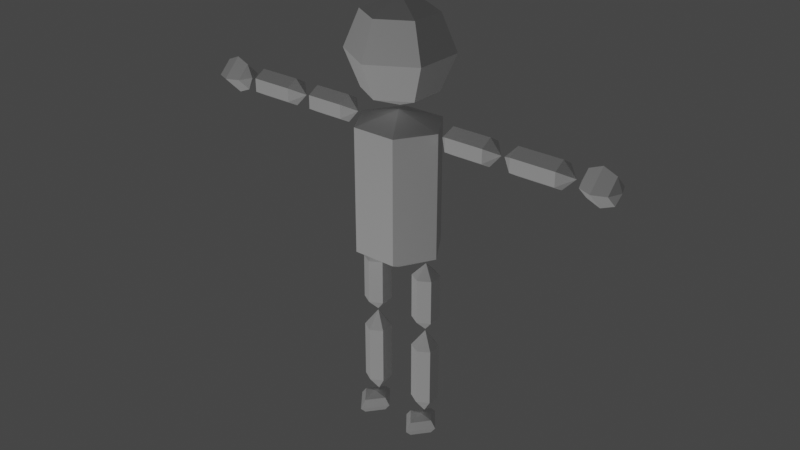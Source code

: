 # Source: DummyTEST.blend  (saved by Blender 3.3.6; exported with 4.5.12 LTS)
import bpy
from mathutils import Matrix  # noqa: F401  (used for matrix-valued properties, if any)

bpy.ops.wm.read_factory_settings(use_empty=True)
scene = bpy.context.scene
scene.name = 'Scene'

# ---- collections
col_utility = bpy.data.collections.new('Utility'); scene.collection.children.link(col_utility)
col_character = bpy.data.collections.new('Character'); scene.collection.children.link(col_character)

# ---- world
world_world = bpy.data.worlds.new('World'); scene.world = world_world
world_world.use_nodes = True; world_world.node_tree.nodes.clear()
_N = world_world.node_tree.nodes; _L = world_world.node_tree.links
n0 = _N.new('ShaderNodeOutputWorld'); n0.name = 'World Output'; n0.location = (300, 300)
n1 = _N.new('ShaderNodeBackground'); n1.name = 'Background'; n1.location = (10, 300)
n1.inputs[0].default_value = (0.05088, 0.05088, 0.05088, 1.0)
_L.new(n1.outputs[0], n0.inputs[0])
n0.is_active_output = True
world_world.color = (0.05088, 0.05088, 0.05088)
world_world.use_sun_shadow = False
world_world.sun_shadow_jitter_overblur = 0.0

# ---- lights
light_point = bpy.data.lights.new('Point', 'POINT')
light_point.transmission_factor = 0.0
light_point.shadow_soft_size = 0.25
light_point.shadow_maximum_resolution = 0.006
light_point.use_absolute_resolution = True

# ---- meshes
me_cylinder_004 = bpy.data.meshes.new('Cylinder.004')
me_cylinder_004.from_pydata([(0.0, 0.0, -0.08472), (0.0, 0.0, 0.07358), (0.04385, -5.026e-06, -0.06147), (0.04385, -5.026e-06, 0.06147), (0.02192, -0.03496, -0.06147), (0.02192, -0.03496, 0.06147), (-0.02193, -0.03496, -0.06147), (-0.02193, -0.03496, 0.06147), (-0.04385, 5.026e-06, -0.06147), (-0.04385, 5.026e-06, 0.06147), (-0.02192, 0.03496, -0.06147), (-0.02192, 0.03496, 0.06147), (0.02193, 0.03496, -0.06147), (0.02193, 0.03496, 0.06147), (0.02947, -3.377e-06, -0.0691), (-0.02947, 3.377e-06, -0.0691)], [], [(0, 14, 2, 4), (1, 5, 3), (2, 3, 5, 4), (0, 4, 6), (1, 7, 5), (4, 5, 7, 6), (0, 6, 8, 15), (1, 9, 7), (6, 7, 9, 8), (0, 15, 8, 10), (1, 11, 9), (8, 9, 11, 10), (0, 10, 12), (1, 13, 11), (10, 11, 13, 12), (0, 12, 2, 14), (1, 3, 13), (12, 13, 3, 2)])
_uv = me_cylinder_004.uv_layers.new(name='UVMap')
_uv.uv.foreach_set('vector', [0.75, 0.25, 0.75, 0.37, 0.75, 0.49, 0.9578, 0.37, 0.25, 0.25, 0.4578, 0.37, 0.25, 0.49, 1.0, 0.5, 1.0, 1.0, 0.8333, 1.0, 0.8333, 0.5, 0.75, 0.25, 0.9578, 0.37, 0.9578, 0.13, 0.25, 0.25, 0.4578, 0.13, 0.4578, 0.37, 0.8333, 0.5, 0.8333, 1.0, 0.6667, 1.0, 0.6667, 0.5, 0.75, 0.25, 0.9578, 0.13, 0.75, 0.01, 0.75, 0.13, 0.25, 0.25, 0.25, 0.01, 0.4578, 0.13, 0.6667, 0.5, 0.6667, 1.0, 0.5, 1.0, 0.5, 0.5, 0.75, 0.25, 0.75, 0.13, 0.75, 0.01, 0.5422, 0.13, 0.25, 0.25, 0.04215, 0.13, 0.25, 0.01, 0.5, 0.5, 0.5, 1.0, 0.3333, 1.0, 0.3333, 0.5, 0.75, 0.25, 0.5422, 0.13, 0.5422, 0.37, 0.25, 0.25, 0.04215, 0.37, 0.04215, 0.13, 0.3333, 0.5, 0.3333, 1.0, 0.1667, 1.0, 0.1667, 0.5, 0.75, 0.25, 0.5422, 0.37, 0.75, 0.49, 0.75, 0.37, 0.25, 0.25, 0.25, 0.49, 0.04215, 0.37, 0.1667, 0.5, 0.1667, 1.0, -8.941e-08, 1.0, -8.941e-08, 0.5])
me_cylinder_004.update()
me_cylinder_009 = bpy.data.meshes.new('Cylinder.009')
me_cylinder_009.from_pydata([(-4.525e-13, 0.03657, 0.1623), (-6.65e-13, 0.05118, 0.127), (0.03054, 0.01894, 0.1623), (6.066e-14, 0.00131, 0.1769), (-0.03054, 0.01894, 0.1623), (-0.04319, 0.02624, 0.127), (-0.03054, -0.01632, 0.1623), (-0.04319, -0.02362, 0.127), (-7.43e-09, -0.03395, 0.1623), (-7.43e-09, -0.04856, 0.127), (0.03054, -0.01632, 0.1623), (0.04319, -0.02362, 0.127), (0.03054, -0.01632, 0.09176), (0.04319, 0.02624, 0.127), (0.03054, 0.01894, 0.09176), (-4.525e-13, 0.03657, 0.09176), (6.066e-14, 0.00131, 0.07716), (-7.43e-09, -0.03395, 0.09176), (-0.03054, -0.01632, 0.09176), (-0.03054, 0.01894, 0.09176)], [], [(5, 4, 0, 1), (1, 0, 2, 13), (0, 3, 2), (4, 3, 0), (7, 6, 4, 5), (6, 3, 4), (8, 3, 6), (9, 8, 6, 7), (11, 10, 8, 9), (10, 3, 8), (13, 2, 10, 11), (2, 3, 10), (12, 11, 9, 17), (14, 13, 11, 12), (15, 1, 13, 14), (16, 15, 14), (16, 14, 12), (16, 17, 18), (16, 12, 17), (16, 19, 15), (16, 18, 19), (19, 5, 1, 15), (18, 7, 5, 19), (17, 9, 7, 18)])
_uv = me_cylinder_009.uv_layers.new(name='UVMap')
_uv.uv.foreach_set('vector', [0.8333, 0.5, 0.8333, 0.75, 0.6667, 0.75, 0.6667, 0.5, 0.6667, 0.5, 0.6667, 0.75, 0.5, 0.75, 0.5, 0.5, 0.6667, 0.75, 0.5833, 1.0, 0.5, 0.75, 0.8333, 0.75, 0.75, 1.0, 0.6667, 0.75, 1.0, 0.5, 1.0, 0.75, 0.8333, 0.75, 0.8333, 0.5, 1.0, 0.75, 0.9167, 1.0, 0.8333, 0.75, 0.1667, 0.75, 0.08333, 1.0, 0.0, 0.75, 0.1667, 0.5, 0.1667, 0.75, 0.0, 0.75, 0.0, 0.5, 0.3333, 0.5, 0.3333, 0.75, 0.1667, 0.75, 0.1667, 0.5, 0.3333, 0.75, 0.25, 1.0, 0.1667, 0.75, 0.5, 0.5, 0.5, 0.75, 0.3333, 0.75, 0.3333, 0.5, 0.5, 0.75, 0.4167, 1.0, 0.3333, 0.75, 0.3333, 0.25, 0.3333, 0.5, 0.1667, 0.5, 0.1667, 0.25, 0.5, 0.25, 0.5, 0.5, 0.3333, 0.5, 0.3333, 0.25, 0.6667, 0.25, 0.6667, 0.5, 0.5, 0.5, 0.5, 0.25, 0.5833, 0.0, 0.6667, 0.25, 0.5, 0.25, 0.4167, 0.0, 0.5, 0.25, 0.3333, 0.25, 0.08333, 0.0, 0.1667, 0.25, 0.0, 0.25, 0.25, 0.0, 0.3333, 0.25, 0.1667, 0.25, 0.75, 0.0, 0.8333, 0.25, 0.6667, 0.25, 0.9167, 0.0, 1.0, 0.25, 0.8333, 0.25, 0.8333, 0.25, 0.8333, 0.5, 0.6667, 0.5, 0.6667, 0.25, 1.0, 0.25, 1.0, 0.5, 0.8333, 0.5, 0.8333, 0.25, 0.1667, 0.25, 0.1667, 0.5, 0.0, 0.5, 0.0, 0.25])
me_cylinder_009.update()
me_cylinder_010 = bpy.data.meshes.new('Cylinder.010')
me_cylinder_010.from_pydata([(0.1099, 3.379e-06, 0.05957), (0.09847, -0.0116, 0.06627), (0.09847, 4.691e-06, 0.07297), (0.09847, -0.0116, 0.05287), (0.09847, 4.691e-06, 0.04617), (0.09847, 0.01161, 0.05287), (0.09847, 0.01161, 0.06627), (0.05977, 0.01162, 0.06627), (0.04832, 1.044e-05, 0.05957), (0.05977, 0.01162, 0.05287), (0.05977, 9.126e-06, 0.07297), (0.05977, -0.0116, 0.06627), (0.05977, -0.0116, 0.05287), (0.05977, 9.126e-06, 0.04617)], [], [(0, 1, 3), (0, 2, 1), (0, 6, 2), (0, 3, 4), (0, 4, 5), (0, 5, 6), (5, 9, 7, 6), (6, 7, 10, 2), (8, 10, 7), (8, 7, 9), (8, 11, 10), (2, 10, 11, 1), (8, 12, 11), (1, 11, 12, 3), (8, 13, 12), (3, 12, 13, 4), (8, 9, 13), (4, 13, 9, 5)])
_uv = me_cylinder_010.uv_layers.new(name='UVMap')
_uv.uv.foreach_set('vector', [0.75, 0.25, 0.9578, 0.37, 0.9578, 0.13, 0.75, 0.25, 0.75, 0.49, 0.9578, 0.37, 0.75, 0.25, 0.5422, 0.37, 0.75, 0.49, 0.75, 0.25, 0.9578, 0.13, 0.75, 0.01, 0.75, 0.25, 0.75, 0.01, 0.5422, 0.13, 0.75, 0.25, 0.5422, 0.13, 0.5422, 0.37, 0.3333, 0.5, 0.3333, 1.0, 0.1667, 1.0, 0.1667, 0.5, 0.1667, 0.5, 0.1667, 1.0, -8.941e-08, 1.0, -8.941e-08, 0.5, 0.25, 0.25, 0.25, 0.49, 0.04215, 0.37, 0.25, 0.25, 0.04215, 0.37, 0.04215, 0.13, 0.25, 0.25, 0.4578, 0.37, 0.25, 0.49, 1.0, 0.5, 1.0, 1.0, 0.8333, 1.0, 0.8333, 0.5, 0.25, 0.25, 0.4578, 0.13, 0.4578, 0.37, 0.8333, 0.5, 0.8333, 1.0, 0.6667, 1.0, 0.6667, 0.5, 0.25, 0.25, 0.25, 0.01, 0.4578, 0.13, 0.6667, 0.5, 0.6667, 1.0, 0.5, 1.0, 0.5, 0.5, 0.25, 0.25, 0.04215, 0.13, 0.25, 0.01, 0.5, 0.5, 0.5, 1.0, 0.3333, 1.0, 0.3333, 0.5])
me_cylinder_010.update()
me_cylinder_011 = bpy.data.meshes.new('Cylinder.011')
me_cylinder_011.from_pydata([(0.1131, 6.907e-06, 0.05957), (0.126, 0.01161, 0.06627), (0.126, 6.908e-06, 0.07297), (0.126, 0.01161, 0.05287), (0.126, 6.908e-06, 0.04617), (0.126, -0.0116, 0.05287), (0.126, -0.0116, 0.06627), (0.1694, -0.0116, 0.06627), (0.1823, 6.91e-06, 0.05957), (0.1694, -0.0116, 0.05287), (0.1694, 6.91e-06, 0.07297), (0.1694, 0.01161, 0.06627), (0.1694, 0.01161, 0.05287), (0.1694, 6.91e-06, 0.04617)], [], [(0, 1, 3), (0, 2, 1), (0, 6, 2), (0, 3, 4), (0, 4, 5), (0, 5, 6), (5, 9, 7, 6), (6, 7, 10, 2), (8, 10, 7), (8, 7, 9), (8, 11, 10), (2, 10, 11, 1), (8, 12, 11), (1, 11, 12, 3), (8, 13, 12), (3, 12, 13, 4), (8, 9, 13), (4, 13, 9, 5)])
_uv = me_cylinder_011.uv_layers.new(name='UVMap')
_uv.uv.foreach_set('vector', [0.75, 0.25, 0.9578, 0.37, 0.9578, 0.13, 0.75, 0.25, 0.75, 0.49, 0.9578, 0.37, 0.75, 0.25, 0.5422, 0.37, 0.75, 0.49, 0.75, 0.25, 0.9578, 0.13, 0.75, 0.01, 0.75, 0.25, 0.75, 0.01, 0.5422, 0.13, 0.75, 0.25, 0.5422, 0.13, 0.5422, 0.37, 0.3333, 0.5, 0.3333, 1.0, 0.1667, 1.0, 0.1667, 0.5, 0.1667, 0.5, 0.1667, 1.0, -8.941e-08, 1.0, -8.941e-08, 0.5, 0.25, 0.25, 0.25, 0.49, 0.04215, 0.37, 0.25, 0.25, 0.04215, 0.37, 0.04215, 0.13, 0.25, 0.25, 0.4578, 0.37, 0.25, 0.49, 1.0, 0.5, 1.0, 1.0, 0.8333, 1.0, 0.8333, 0.5, 0.25, 0.25, 0.4578, 0.13, 0.4578, 0.37, 0.8333, 0.5, 0.8333, 1.0, 0.6667, 1.0, 0.6667, 0.5, 0.25, 0.25, 0.25, 0.01, 0.4578, 0.13, 0.6667, 0.5, 0.6667, 1.0, 0.5, 1.0, 0.5, 0.5, 0.25, 0.25, 0.04215, 0.13, 0.25, 0.01, 0.5, 0.5, 0.5, 1.0, 0.3333, 1.0, 0.3333, 0.5])
me_cylinder_011.update()
me_cylinder_012 = bpy.data.meshes.new('Cylinder.012')
me_cylinder_012.from_pydata([(0.205, 6.909e-06, 0.04137), (0.2179, 6.91e-06, 0.0467), (0.205, -0.01819, 0.05957), (0.1921, 6.906e-06, 0.0467), (0.205, 0.01821, 0.05957), (0.1921, 0.01288, 0.05957), (0.2179, 0.01288, 0.05957), (0.205, 6.911e-06, 0.07777), (0.1921, 6.91e-06, 0.07244), (0.2179, 6.911e-06, 0.07244), (0.2232, 6.91e-06, 0.05957), (0.2179, -0.01286, 0.05957), (0.1921, -0.01286, 0.05957), (0.1868, 6.908e-06, 0.05957)], [], [(6, 4, 0, 1), (1, 0, 2, 11), (0, 3, 12, 2), (4, 5, 3, 0), (7, 8, 5, 4), (9, 7, 4, 6), (2, 12, 8, 7), (11, 2, 7, 9), (10, 9, 6), (10, 11, 9), (10, 1, 11), (10, 6, 1), (12, 13, 8), (8, 13, 5), (5, 13, 3), (3, 13, 12)])
_uv = me_cylinder_012.uv_layers.new(name='UVMap')
_uv.uv.foreach_set('vector', [1.0, 0.25, 1.0, 0.5, 0.75, 0.5, 0.75, 0.25, 0.75, 0.25, 0.75, 0.5, 0.5, 0.5, 0.5, 0.25, 0.75, 0.5, 0.75, 0.75, 0.5, 0.75, 0.5, 0.5, 1.0, 0.5, 1.0, 0.75, 0.75, 0.75, 0.75, 0.5, 0.25, 0.5, 0.25, 0.75, 0.0, 0.75, 0.0, 0.5, 0.25, 0.25, 0.25, 0.5, 0.0, 0.5, 0.0, 0.25, 0.5, 0.5, 0.5, 0.75, 0.25, 0.75, 0.25, 0.5, 0.5, 0.25, 0.5, 0.5, 0.25, 0.5, 0.25, 0.25, 0.125, 0.0, 0.25, 0.25, 0.0, 0.25, 0.375, 0.0, 0.5, 0.25, 0.25, 0.25, 0.625, 0.0, 0.75, 0.25, 0.5, 0.25, 0.875, 0.0, 1.0, 0.25, 0.75, 0.25, 0.5, 0.75, 0.375, 1.0, 0.25, 0.75, 0.25, 0.75, 0.125, 1.0, 0.0, 0.75, 1.0, 0.75, 0.875, 1.0, 0.75, 0.75, 0.75, 0.75, 0.625, 1.0, 0.5, 0.75])
me_cylinder_012.update()
me_cylinder_013 = bpy.data.meshes.new('Cylinder.013')
me_cylinder_013.from_pydata([(-0.1099, 7.229e-06, 0.05957), (-0.09847, -0.0116, 0.05287), (-0.09847, 7.11e-06, 0.04617), (-0.09847, -0.0116, 0.06627), (-0.09847, 7.11e-06, 0.07297), (-0.09847, 0.01161, 0.06627), (-0.09847, 0.01161, 0.05287), (-0.05977, 0.01161, 0.05287), (-0.04832, 6.587e-06, 0.05957), (-0.05977, 0.01161, 0.06627), (-0.05977, 6.707e-06, 0.04617), (-0.05977, -0.0116, 0.05287), (-0.05977, -0.0116, 0.06627), (-0.05977, 6.707e-06, 0.07297)], [], [(0, 1, 3), (0, 2, 1), (0, 6, 2), (0, 3, 4), (0, 4, 5), (0, 5, 6), (5, 9, 7, 6), (6, 7, 10, 2), (8, 10, 7), (8, 7, 9), (8, 11, 10), (2, 10, 11, 1), (8, 12, 11), (1, 11, 12, 3), (8, 13, 12), (3, 12, 13, 4), (8, 9, 13), (4, 13, 9, 5)])
_uv = me_cylinder_013.uv_layers.new(name='UVMap')
_uv.uv.foreach_set('vector', [0.75, 0.25, 0.9578, 0.37, 0.9578, 0.13, 0.75, 0.25, 0.75, 0.49, 0.9578, 0.37, 0.75, 0.25, 0.5422, 0.37, 0.75, 0.49, 0.75, 0.25, 0.9578, 0.13, 0.75, 0.01, 0.75, 0.25, 0.75, 0.01, 0.5422, 0.13, 0.75, 0.25, 0.5422, 0.13, 0.5422, 0.37, 0.3333, 0.5, 0.3333, 1.0, 0.1667, 1.0, 0.1667, 0.5, 0.1667, 0.5, 0.1667, 1.0, -8.941e-08, 1.0, -8.941e-08, 0.5, 0.25, 0.25, 0.25, 0.49, 0.04215, 0.37, 0.25, 0.25, 0.04215, 0.37, 0.04215, 0.13, 0.25, 0.25, 0.4578, 0.37, 0.25, 0.49, 1.0, 0.5, 1.0, 1.0, 0.8333, 1.0, 0.8333, 0.5, 0.25, 0.25, 0.4578, 0.13, 0.4578, 0.37, 0.8333, 0.5, 0.8333, 1.0, 0.6667, 1.0, 0.6667, 0.5, 0.25, 0.25, 0.25, 0.01, 0.4578, 0.13, 0.6667, 0.5, 0.6667, 1.0, 0.5, 1.0, 0.5, 0.5, 0.25, 0.25, 0.04215, 0.13, 0.25, 0.01, 0.5, 0.5, 0.5, 1.0, 0.3333, 1.0, 0.3333, 0.5])
me_cylinder_013.update()
me_cylinder_014 = bpy.data.meshes.new('Cylinder.014')
me_cylinder_014.from_pydata([(-0.1823, 1.137e-05, 0.05957), (-0.1695, -0.0116, 0.05287), (-0.1694, 9.896e-06, 0.04617), (-0.1695, -0.0116, 0.06627), (-0.1694, 9.896e-06, 0.07297), (-0.1694, 0.01162, 0.06627), (-0.1694, 0.01162, 0.05287), (-0.126, 0.01161, 0.05287), (-0.1131, 3.438e-06, 0.05957), (-0.126, 0.01161, 0.06627), (-0.126, 4.913e-06, 0.04617), (-0.126, -0.0116, 0.05287), (-0.126, -0.0116, 0.06627), (-0.126, 4.913e-06, 0.07297)], [], [(0, 1, 3), (0, 2, 1), (0, 6, 2), (0, 3, 4), (0, 4, 5), (0, 5, 6), (5, 9, 7, 6), (6, 7, 10, 2), (8, 10, 7), (8, 7, 9), (8, 11, 10), (2, 10, 11, 1), (8, 12, 11), (1, 11, 12, 3), (8, 13, 12), (3, 12, 13, 4), (8, 9, 13), (4, 13, 9, 5)])
_uv = me_cylinder_014.uv_layers.new(name='UVMap')
_uv.uv.foreach_set('vector', [0.75, 0.25, 0.9578, 0.37, 0.9578, 0.13, 0.75, 0.25, 0.75, 0.49, 0.9578, 0.37, 0.75, 0.25, 0.5422, 0.37, 0.75, 0.49, 0.75, 0.25, 0.9578, 0.13, 0.75, 0.01, 0.75, 0.25, 0.75, 0.01, 0.5422, 0.13, 0.75, 0.25, 0.5422, 0.13, 0.5422, 0.37, 0.3333, 0.5, 0.3333, 1.0, 0.1667, 1.0, 0.1667, 0.5, 0.1667, 0.5, 0.1667, 1.0, -8.941e-08, 1.0, -8.941e-08, 0.5, 0.25, 0.25, 0.25, 0.49, 0.04215, 0.37, 0.25, 0.25, 0.04215, 0.37, 0.04215, 0.13, 0.25, 0.25, 0.4578, 0.37, 0.25, 0.49, 1.0, 0.5, 1.0, 1.0, 0.8333, 1.0, 0.8333, 0.5, 0.25, 0.25, 0.4578, 0.13, 0.4578, 0.37, 0.8333, 0.5, 0.8333, 1.0, 0.6667, 1.0, 0.6667, 0.5, 0.25, 0.25, 0.25, 0.01, 0.4578, 0.13, 0.6667, 0.5, 0.6667, 1.0, 0.5, 1.0, 0.5, 0.5, 0.25, 0.25, 0.04215, 0.13, 0.25, 0.01, 0.5, 0.5, 0.5, 1.0, 0.3333, 1.0, 0.3333, 0.5])
me_cylinder_014.update()
me_cylinder_015 = bpy.data.meshes.new('Cylinder.015')
me_cylinder_015.from_pydata([(-0.205, 6.908e-06, 0.07777), (-0.1921, 6.908e-06, 0.07244), (-0.205, 0.01821, 0.05957), (-0.2179, 6.911e-06, 0.07244), (-0.205, -0.01819, 0.05957), (-0.2179, -0.01286, 0.05957), (-0.1921, -0.01286, 0.05957), (-0.205, 6.907e-06, 0.04137), (-0.2179, 6.908e-06, 0.0467), (-0.1921, 6.907e-06, 0.0467), (-0.1868, 6.907e-06, 0.05957), (-0.1921, 0.01288, 0.05957), (-0.2179, 0.01288, 0.05957), (-0.2232, 6.909e-06, 0.05957)], [], [(6, 4, 0, 1), (1, 0, 2, 11), (0, 3, 12, 2), (4, 5, 3, 0), (7, 8, 5, 4), (9, 7, 4, 6), (2, 12, 8, 7), (11, 2, 7, 9), (10, 9, 6), (10, 11, 9), (10, 1, 11), (10, 6, 1), (12, 13, 8), (8, 13, 5), (5, 13, 3), (3, 13, 12)])
_uv = me_cylinder_015.uv_layers.new(name='UVMap')
_uv.uv.foreach_set('vector', [1.0, 0.25, 1.0, 0.5, 0.75, 0.5, 0.75, 0.25, 0.75, 0.25, 0.75, 0.5, 0.5, 0.5, 0.5, 0.25, 0.75, 0.5, 0.75, 0.75, 0.5, 0.75, 0.5, 0.5, 1.0, 0.5, 1.0, 0.75, 0.75, 0.75, 0.75, 0.5, 0.25, 0.5, 0.25, 0.75, 0.0, 0.75, 0.0, 0.5, 0.25, 0.25, 0.25, 0.5, 0.0, 0.5, 0.0, 0.25, 0.5, 0.5, 0.5, 0.75, 0.25, 0.75, 0.25, 0.5, 0.5, 0.25, 0.5, 0.5, 0.25, 0.5, 0.25, 0.25, 0.125, 0.0, 0.25, 0.25, 0.0, 0.25, 0.375, 0.0, 0.5, 0.25, 0.25, 0.25, 0.625, 0.0, 0.75, 0.25, 0.5, 0.25, 0.875, 0.0, 1.0, 0.25, 0.75, 0.25, 0.5, 0.75, 0.375, 1.0, 0.25, 0.75, 0.25, 0.75, 0.125, 1.0, 0.0, 0.75, 1.0, 0.75, 0.875, 1.0, 0.75, 0.75, 0.75, 0.75, 0.625, 1.0, 0.5, 0.75])
me_cylinder_015.update()
me_cylinder_016 = bpy.data.meshes.new('Cylinder.016')
me_cylinder_016.from_pydata([(0.02947, 0.003525, -0.1432), (0.04107, 0.01023, -0.1299), (0.02947, 0.01693, -0.1299), (0.04107, -0.003177, -0.1299), (0.02947, -0.009879, -0.1299), (0.01786, -0.003177, -0.1299), (0.01786, 0.01023, -0.1299), (0.01786, 0.01023, -0.08491), (0.02947, 0.003525, -0.0716), (0.01786, -0.003177, -0.08491), (0.02947, 0.01693, -0.08491), (0.04107, 0.01023, -0.08491), (0.04107, -0.003177, -0.08491), (0.02947, -0.009879, -0.08491)], [], [(0, 1, 3), (0, 2, 1), (0, 6, 2), (0, 3, 4), (0, 4, 5), (0, 5, 6), (5, 9, 7, 6), (6, 7, 10, 2), (8, 10, 7), (8, 7, 9), (8, 11, 10), (2, 10, 11, 1), (8, 12, 11), (1, 11, 12, 3), (8, 13, 12), (3, 12, 13, 4), (8, 9, 13), (4, 13, 9, 5)])
_uv = me_cylinder_016.uv_layers.new(name='UVMap')
_uv.uv.foreach_set('vector', [0.75, 0.25, 0.9578, 0.37, 0.9578, 0.13, 0.75, 0.25, 0.75, 0.49, 0.9578, 0.37, 0.75, 0.25, 0.5422, 0.37, 0.75, 0.49, 0.75, 0.25, 0.9578, 0.13, 0.75, 0.01, 0.75, 0.25, 0.75, 0.01, 0.5422, 0.13, 0.75, 0.25, 0.5422, 0.13, 0.5422, 0.37, 0.3333, 0.5, 0.3333, 1.0, 0.1667, 1.0, 0.1667, 0.5, 0.1667, 0.5, 0.1667, 1.0, -8.941e-08, 1.0, -8.941e-08, 0.5, 0.25, 0.25, 0.25, 0.49, 0.04215, 0.37, 0.25, 0.25, 0.04215, 0.37, 0.04215, 0.13, 0.25, 0.25, 0.4578, 0.37, 0.25, 0.49, 1.0, 0.5, 1.0, 1.0, 0.8333, 1.0, 0.8333, 0.5, 0.25, 0.25, 0.4578, 0.13, 0.4578, 0.37, 0.8333, 0.5, 0.8333, 1.0, 0.6667, 1.0, 0.6667, 0.5, 0.25, 0.25, 0.25, 0.01, 0.4578, 0.13, 0.6667, 0.5, 0.6667, 1.0, 0.5, 1.0, 0.5, 0.5, 0.25, 0.25, 0.04215, 0.13, 0.25, 0.01, 0.5, 0.5, 0.5, 1.0, 0.3333, 1.0, 0.3333, 0.5])
me_cylinder_016.update()
me_cylinder_017 = bpy.data.meshes.new('Cylinder.017')
me_cylinder_017.from_pydata([(0.02947, 0.003525, -0.2377), (0.04107, 0.01023, -0.2204), (0.02947, 0.01693, -0.2204), (0.04107, -0.003177, -0.2204), (0.02947, -0.009879, -0.2204), (0.01786, -0.003177, -0.2204), (0.01786, 0.01023, -0.2204), (0.01786, 0.01023, -0.1619), (0.02947, 0.003525, -0.1446), (0.01786, -0.003177, -0.1619), (0.02947, 0.01693, -0.1619), (0.04107, 0.01023, -0.1619), (0.04107, -0.003177, -0.1619), (0.02947, -0.009879, -0.1619)], [], [(0, 1, 3), (0, 2, 1), (0, 6, 2), (0, 3, 4), (0, 4, 5), (0, 5, 6), (5, 9, 7, 6), (6, 7, 10, 2), (8, 10, 7), (8, 7, 9), (8, 11, 10), (2, 10, 11, 1), (8, 12, 11), (1, 11, 12, 3), (8, 13, 12), (3, 12, 13, 4), (8, 9, 13), (4, 13, 9, 5)])
_uv = me_cylinder_017.uv_layers.new(name='UVMap')
_uv.uv.foreach_set('vector', [0.75, 0.25, 0.9578, 0.37, 0.9578, 0.13, 0.75, 0.25, 0.75, 0.49, 0.9578, 0.37, 0.75, 0.25, 0.5422, 0.37, 0.75, 0.49, 0.75, 0.25, 0.9578, 0.13, 0.75, 0.01, 0.75, 0.25, 0.75, 0.01, 0.5422, 0.13, 0.75, 0.25, 0.5422, 0.13, 0.5422, 0.37, 0.3333, 0.5, 0.3333, 1.0, 0.1667, 1.0, 0.1667, 0.5, 0.1667, 0.5, 0.1667, 1.0, -8.941e-08, 1.0, -8.941e-08, 0.5, 0.25, 0.25, 0.25, 0.49, 0.04215, 0.37, 0.25, 0.25, 0.04215, 0.37, 0.04215, 0.13, 0.25, 0.25, 0.4578, 0.37, 0.25, 0.49, 1.0, 0.5, 1.0, 1.0, 0.8333, 1.0, 0.8333, 0.5, 0.25, 0.25, 0.4578, 0.13, 0.4578, 0.37, 0.8333, 0.5, 0.8333, 1.0, 0.6667, 1.0, 0.6667, 0.5, 0.25, 0.25, 0.25, 0.01, 0.4578, 0.13, 0.6667, 0.5, 0.6667, 1.0, 0.5, 1.0, 0.5, 0.5, 0.25, 0.25, 0.04215, 0.13, 0.25, 0.01, 0.5, 0.5, 0.5, 1.0, 0.3333, 1.0, 0.3333, 0.5])
me_cylinder_017.update()
me_cylinder_018 = bpy.data.meshes.new('Cylinder.018')
me_cylinder_018.from_pydata([(0.02947, -0.02466, -0.2486), (0.02947, -0.01803, -0.2414), (0.01127, -0.002033, -0.2486), (0.02947, -0.01803, -0.2558), (0.04767, -0.002033, -0.2486), (0.04234, -0.002033, -0.2558), (0.04234, -0.002033, -0.2414), (0.02947, 0.02059, -0.2486), (0.02947, 0.01396, -0.2558), (0.02947, 0.01396, -0.2414), (0.02947, -0.002033, -0.2384), (0.0166, -0.002033, -0.2414), (0.0166, -0.002033, -0.2558), (0.02947, -0.002033, -0.2588)], [], [(6, 4, 0, 1), (1, 0, 2, 11), (0, 3, 12, 2), (4, 5, 3, 0), (7, 8, 5, 4), (9, 7, 4, 6), (2, 12, 8, 7), (11, 2, 7, 9), (10, 9, 6), (10, 11, 9), (10, 1, 11), (10, 6, 1), (12, 13, 8), (8, 13, 5), (5, 13, 3), (3, 13, 12)])
_uv = me_cylinder_018.uv_layers.new(name='UVMap')
_uv.uv.foreach_set('vector', [1.0, 0.25, 1.0, 0.5, 0.75, 0.5, 0.75, 0.25, 0.75, 0.25, 0.75, 0.5, 0.5, 0.5, 0.5, 0.25, 0.75, 0.5, 0.75, 0.75, 0.5, 0.75, 0.5, 0.5, 1.0, 0.5, 1.0, 0.75, 0.75, 0.75, 0.75, 0.5, 0.25, 0.5, 0.25, 0.75, 0.0, 0.75, 0.0, 0.5, 0.25, 0.25, 0.25, 0.5, 0.0, 0.5, 0.0, 0.25, 0.5, 0.5, 0.5, 0.75, 0.25, 0.75, 0.25, 0.5, 0.5, 0.25, 0.5, 0.5, 0.25, 0.5, 0.25, 0.25, 0.125, 0.0, 0.25, 0.25, 0.0, 0.25, 0.375, 0.0, 0.5, 0.25, 0.25, 0.25, 0.625, 0.0, 0.75, 0.25, 0.5, 0.25, 0.875, 0.0, 1.0, 0.25, 0.75, 0.25, 0.5, 0.75, 0.375, 1.0, 0.25, 0.75, 0.25, 0.75, 0.125, 1.0, 0.0, 0.75, 1.0, 0.75, 0.875, 1.0, 0.75, 0.75, 0.75, 0.75, 0.625, 1.0, 0.5, 0.75])
me_cylinder_018.update()
me_cylinder_019 = bpy.data.meshes.new('Cylinder.019')
me_cylinder_019.from_pydata([(-0.02947, 0.003525, -0.1432), (-0.01786, 0.01023, -0.1299), (-0.02947, 0.01693, -0.1299), (-0.01786, -0.003177, -0.1299), (-0.02947, -0.009879, -0.1299), (-0.04107, -0.003177, -0.1299), (-0.04107, 0.01023, -0.1299), (-0.04107, 0.01023, -0.08491), (-0.02947, 0.003525, -0.0716), (-0.04107, -0.003177, -0.08491), (-0.02947, 0.01693, -0.08491), (-0.01786, 0.01023, -0.08491), (-0.01786, -0.003177, -0.08491), (-0.02947, -0.009879, -0.08491)], [], [(0, 1, 3), (0, 2, 1), (0, 6, 2), (0, 3, 4), (0, 4, 5), (0, 5, 6), (5, 9, 7, 6), (6, 7, 10, 2), (8, 10, 7), (8, 7, 9), (8, 11, 10), (2, 10, 11, 1), (8, 12, 11), (1, 11, 12, 3), (8, 13, 12), (3, 12, 13, 4), (8, 9, 13), (4, 13, 9, 5)])
_uv = me_cylinder_019.uv_layers.new(name='UVMap')
_uv.uv.foreach_set('vector', [0.75, 0.25, 0.9578, 0.37, 0.9578, 0.13, 0.75, 0.25, 0.75, 0.49, 0.9578, 0.37, 0.75, 0.25, 0.5422, 0.37, 0.75, 0.49, 0.75, 0.25, 0.9578, 0.13, 0.75, 0.01, 0.75, 0.25, 0.75, 0.01, 0.5422, 0.13, 0.75, 0.25, 0.5422, 0.13, 0.5422, 0.37, 0.3333, 0.5, 0.3333, 1.0, 0.1667, 1.0, 0.1667, 0.5, 0.1667, 0.5, 0.1667, 1.0, -8.941e-08, 1.0, -8.941e-08, 0.5, 0.25, 0.25, 0.25, 0.49, 0.04215, 0.37, 0.25, 0.25, 0.04215, 0.37, 0.04215, 0.13, 0.25, 0.25, 0.4578, 0.37, 0.25, 0.49, 1.0, 0.5, 1.0, 1.0, 0.8333, 1.0, 0.8333, 0.5, 0.25, 0.25, 0.4578, 0.13, 0.4578, 0.37, 0.8333, 0.5, 0.8333, 1.0, 0.6667, 1.0, 0.6667, 0.5, 0.25, 0.25, 0.25, 0.01, 0.4578, 0.13, 0.6667, 0.5, 0.6667, 1.0, 0.5, 1.0, 0.5, 0.5, 0.25, 0.25, 0.04215, 0.13, 0.25, 0.01, 0.5, 0.5, 0.5, 1.0, 0.3333, 1.0, 0.3333, 0.5])
me_cylinder_019.update()
me_cylinder_020 = bpy.data.meshes.new('Cylinder.020')
me_cylinder_020.from_pydata([(-0.02947, 0.003525, -0.2377), (-0.01786, 0.01023, -0.2204), (-0.02947, 0.01693, -0.2204), (-0.01786, -0.003177, -0.2204), (-0.02947, -0.009879, -0.2204), (-0.04108, -0.003177, -0.2204), (-0.04108, 0.01023, -0.2204), (-0.04108, 0.01023, -0.1619), (-0.02947, 0.003525, -0.1446), (-0.04108, -0.003177, -0.1619), (-0.02947, 0.01693, -0.1619), (-0.01786, 0.01023, -0.1619), (-0.01786, -0.003177, -0.1619), (-0.02947, -0.009879, -0.1619)], [], [(0, 1, 3), (0, 2, 1), (0, 6, 2), (0, 3, 4), (0, 4, 5), (0, 5, 6), (5, 9, 7, 6), (6, 7, 10, 2), (8, 10, 7), (8, 7, 9), (8, 11, 10), (2, 10, 11, 1), (8, 12, 11), (1, 11, 12, 3), (8, 13, 12), (3, 12, 13, 4), (8, 9, 13), (4, 13, 9, 5)])
_uv = me_cylinder_020.uv_layers.new(name='UVMap')
_uv.uv.foreach_set('vector', [0.75, 0.25, 0.9578, 0.37, 0.9578, 0.13, 0.75, 0.25, 0.75, 0.49, 0.9578, 0.37, 0.75, 0.25, 0.5422, 0.37, 0.75, 0.49, 0.75, 0.25, 0.9578, 0.13, 0.75, 0.01, 0.75, 0.25, 0.75, 0.01, 0.5422, 0.13, 0.75, 0.25, 0.5422, 0.13, 0.5422, 0.37, 0.3333, 0.5, 0.3333, 1.0, 0.1667, 1.0, 0.1667, 0.5, 0.1667, 0.5, 0.1667, 1.0, -8.941e-08, 1.0, -8.941e-08, 0.5, 0.25, 0.25, 0.25, 0.49, 0.04215, 0.37, 0.25, 0.25, 0.04215, 0.37, 0.04215, 0.13, 0.25, 0.25, 0.4578, 0.37, 0.25, 0.49, 1.0, 0.5, 1.0, 1.0, 0.8333, 1.0, 0.8333, 0.5, 0.25, 0.25, 0.4578, 0.13, 0.4578, 0.37, 0.8333, 0.5, 0.8333, 1.0, 0.6667, 1.0, 0.6667, 0.5, 0.25, 0.25, 0.25, 0.01, 0.4578, 0.13, 0.6667, 0.5, 0.6667, 1.0, 0.5, 1.0, 0.5, 0.5, 0.25, 0.25, 0.04215, 0.13, 0.25, 0.01, 0.5, 0.5, 0.5, 1.0, 0.3333, 1.0, 0.3333, 0.5])
me_cylinder_020.update()
me_cylinder_021 = bpy.data.meshes.new('Cylinder.021')
me_cylinder_021.from_pydata([(-0.02947, -0.02466, -0.2486), (-0.02947, -0.01803, -0.2414), (-0.04767, -0.002033, -0.2486), (-0.02947, -0.01803, -0.2558), (-0.01127, -0.002033, -0.2486), (-0.0166, -0.002033, -0.2558), (-0.0166, -0.002033, -0.2414), (-0.02947, 0.02059, -0.2486), (-0.02947, 0.01396, -0.2558), (-0.02947, 0.01396, -0.2414), (-0.02947, -0.002033, -0.2384), (-0.04234, -0.002033, -0.2414), (-0.04234, -0.002033, -0.2558), (-0.02947, -0.002033, -0.2588)], [], [(6, 4, 0, 1), (1, 0, 2, 11), (0, 3, 12, 2), (4, 5, 3, 0), (7, 8, 5, 4), (9, 7, 4, 6), (2, 12, 8, 7), (11, 2, 7, 9), (10, 9, 6), (10, 11, 9), (10, 1, 11), (10, 6, 1), (12, 13, 8), (8, 13, 5), (5, 13, 3), (3, 13, 12)])
_uv = me_cylinder_021.uv_layers.new(name='UVMap')
_uv.uv.foreach_set('vector', [1.0, 0.25, 1.0, 0.5, 0.75, 0.5, 0.75, 0.25, 0.75, 0.25, 0.75, 0.5, 0.5, 0.5, 0.5, 0.25, 0.75, 0.5, 0.75, 0.75, 0.5, 0.75, 0.5, 0.5, 1.0, 0.5, 1.0, 0.75, 0.75, 0.75, 0.75, 0.5, 0.25, 0.5, 0.25, 0.75, 0.0, 0.75, 0.0, 0.5, 0.25, 0.25, 0.25, 0.5, 0.0, 0.5, 0.0, 0.25, 0.5, 0.5, 0.5, 0.75, 0.25, 0.75, 0.25, 0.5, 0.5, 0.25, 0.5, 0.5, 0.25, 0.5, 0.25, 0.25, 0.125, 0.0, 0.25, 0.25, 0.0, 0.25, 0.375, 0.0, 0.5, 0.25, 0.25, 0.25, 0.625, 0.0, 0.75, 0.25, 0.5, 0.25, 0.875, 0.0, 1.0, 0.25, 0.75, 0.25, 0.5, 0.75, 0.375, 1.0, 0.25, 0.75, 0.25, 0.75, 0.125, 1.0, 0.0, 0.75, 1.0, 0.75, 0.875, 1.0, 0.75, 0.75, 0.75, 0.75, 0.625, 1.0, 0.5, 0.75])
me_cylinder_021.update()
arm_armature_002 = bpy.data.armatures.new('Armature.002')  # bones are not reproduced

# ---- objects
ob_point = bpy.data.objects.new('Point', light_point)
ob_mtorso = bpy.data.objects.new('MTorso', me_cylinder_004)
ob_armature = bpy.data.objects.new('Armature', arm_armature_002)
ob_mhead = bpy.data.objects.new('MHead', me_cylinder_009)
ob_mupparmleft = bpy.data.objects.new('MUppArmLeft', me_cylinder_010)
ob_mupparmright = bpy.data.objects.new('MUppArmRight', me_cylinder_011)
ob_torso_004 = bpy.data.objects.new('TORSO.004', me_cylinder_012)
ob_torso_005 = bpy.data.objects.new('TORSO.005', me_cylinder_013)
ob_torso_006 = bpy.data.objects.new('TORSO.006', me_cylinder_014)
ob_torso_007 = bpy.data.objects.new('TORSO.007', me_cylinder_015)
ob_torso_008 = bpy.data.objects.new('TORSO.008', me_cylinder_016)
ob_torso_009 = bpy.data.objects.new('TORSO.009', me_cylinder_017)
ob_torso_010 = bpy.data.objects.new('TORSO.010', me_cylinder_018)
ob_torso_011 = bpy.data.objects.new('TORSO.011', me_cylinder_019)
ob_torso_012 = bpy.data.objects.new('TORSO.012', me_cylinder_020)
ob_torso_013 = bpy.data.objects.new('TORSO.013', me_cylinder_021)

# ---- transforms, parenting, visibility, modifiers, constraints
ob_point.location = (0.02947, -1.049, 0.03058)
ob_mtorso.parent = ob_armature
ob_mtorso.location = (0.0, -4.657e-10, 0.2598)
_vg = ob_mtorso.vertex_groups.new(name='Torso')
_vg.add([0, 1, 2, 3, 4, 5, 6, 7, 8, 9, 10, 11, 12, 13, 14, 15], 1.0, 'REPLACE')
_vg = ob_mtorso.vertex_groups.new(name='Upper_Arm.r')
_vg = ob_mtorso.vertex_groups.new(name='Lower_Arm.r')
_vg = ob_mtorso.vertex_groups.new(name='Upper_Arm.l')
_vg = ob_mtorso.vertex_groups.new(name='Lower_Arm.l')
_vg = ob_mtorso.vertex_groups.new(name='Hand.l')
_vg = ob_mtorso.vertex_groups.new(name='Head')
_vg = ob_mtorso.vertex_groups.new(name='Upper_Leg.r')
_vg = ob_mtorso.vertex_groups.new(name='Lower_Leg.r')
_vg = ob_mtorso.vertex_groups.new(name='Foot.r')
_vg = ob_mtorso.vertex_groups.new(name='Upper_Leg.l')
_vg = ob_mtorso.vertex_groups.new(name='Lower_Leg.l')
_vg = ob_mtorso.vertex_groups.new(name='Foot.l')
_m = ob_mtorso.modifiers.new('Armature', 'ARMATURE')
_m.object = ob_armature
_m.vertex_group = 'Torso'
ob_armature.location = (0.0, 0.0, 0.0)
ob_mhead.parent = ob_armature
ob_mhead.location = (0.0, -4.657e-10, 0.2598)
_vg = ob_mhead.vertex_groups.new(name='Head')
_vg.add([0, 1, 2, 3, 4, 5, 6, 7, 8, 9, 10, 11, 12, 13, 14, 15, 16, 17, 18, 19], 1.0, 'REPLACE')
_vg = ob_mhead.vertex_groups.new(name='Torso')
_vg = ob_mhead.vertex_groups.new(name='Upper_Arm.r')
_vg = ob_mhead.vertex_groups.new(name='Lower_Arm.r')
_vg = ob_mhead.vertex_groups.new(name='Upper_Arm.l')
_vg = ob_mhead.vertex_groups.new(name='Lower_Arm.l')
_vg = ob_mhead.vertex_groups.new(name='Hand.l')
_vg = ob_mhead.vertex_groups.new(name='Upper_Leg.r')
_vg = ob_mhead.vertex_groups.new(name='Lower_Leg.r')
_vg = ob_mhead.vertex_groups.new(name='Foot.r')
_vg = ob_mhead.vertex_groups.new(name='Upper_Leg.l')
_vg = ob_mhead.vertex_groups.new(name='Lower_Leg.l')
_vg = ob_mhead.vertex_groups.new(name='Foot.l')
_m = ob_mhead.modifiers.new('Armature', 'ARMATURE')
_m.object = ob_armature
_m.vertex_group = 'Head'
ob_mupparmleft.parent = ob_armature
ob_mupparmleft.location = (0.0, -4.657e-10, 0.2598)
_vg = ob_mupparmleft.vertex_groups.new(name='Upper_Arm.l')
_vg = ob_mupparmleft.vertex_groups.new(name='Torso')
_vg = ob_mupparmleft.vertex_groups.new(name='Upper_Arm.r')
_vg = ob_mupparmleft.vertex_groups.new(name='Lower_Arm.r')
_vg = ob_mupparmleft.vertex_groups.new(name='Lower_Arm.l')
_vg = ob_mupparmleft.vertex_groups.new(name='Hand.l')
_vg = ob_mupparmleft.vertex_groups.new(name='Head')
_vg = ob_mupparmleft.vertex_groups.new(name='Upper_Leg.r')
_vg = ob_mupparmleft.vertex_groups.new(name='Lower_Leg.r')
_vg = ob_mupparmleft.vertex_groups.new(name='Foot.r')
_vg = ob_mupparmleft.vertex_groups.new(name='Upper_Leg.l')
_vg = ob_mupparmleft.vertex_groups.new(name='Lower_Leg.l')
_vg = ob_mupparmleft.vertex_groups.new(name='Foot.l')
_m = ob_mupparmleft.modifiers.new('Armature', 'ARMATURE')
_m.object = ob_armature
_m.vertex_group = 'Upper_Arm.l'
ob_mupparmright.parent = ob_armature
ob_mupparmright.location = (0.0, -4.657e-10, 0.2598)
_vg = ob_mupparmright.vertex_groups.new(name='Lower_Arm.l')
_vg = ob_mupparmright.vertex_groups.new(name='Torso')
_vg = ob_mupparmright.vertex_groups.new(name='Upper_Arm.r')
_vg = ob_mupparmright.vertex_groups.new(name='Lower_Arm.r')
_vg = ob_mupparmright.vertex_groups.new(name='Upper_Arm.l')
_vg = ob_mupparmright.vertex_groups.new(name='Hand.l')
_vg = ob_mupparmright.vertex_groups.new(name='Head')
_vg = ob_mupparmright.vertex_groups.new(name='Upper_Leg.r')
_vg = ob_mupparmright.vertex_groups.new(name='Lower_Leg.r')
_vg = ob_mupparmright.vertex_groups.new(name='Foot.r')
_vg = ob_mupparmright.vertex_groups.new(name='Upper_Leg.l')
_vg = ob_mupparmright.vertex_groups.new(name='Lower_Leg.l')
_vg = ob_mupparmright.vertex_groups.new(name='Foot.l')
_m = ob_mupparmright.modifiers.new('Armature', 'ARMATURE')
_m.object = ob_armature
_m.vertex_group = 'Lower_Arm.l'
ob_torso_004.parent = ob_armature
ob_torso_004.location = (0.0, -4.657e-10, 0.2598)
_vg = ob_torso_004.vertex_groups.new(name='Hand.l')
_vg = ob_torso_004.vertex_groups.new(name='Torso')
_vg = ob_torso_004.vertex_groups.new(name='Upper_Arm.r')
_vg = ob_torso_004.vertex_groups.new(name='Lower_Arm.r')
_vg = ob_torso_004.vertex_groups.new(name='Upper_Arm.l')
_vg = ob_torso_004.vertex_groups.new(name='Lower_Arm.l')
_vg = ob_torso_004.vertex_groups.new(name='Head')
_vg = ob_torso_004.vertex_groups.new(name='Upper_Leg.r')
_vg = ob_torso_004.vertex_groups.new(name='Lower_Leg.r')
_vg = ob_torso_004.vertex_groups.new(name='Foot.r')
_vg = ob_torso_004.vertex_groups.new(name='Upper_Leg.l')
_vg = ob_torso_004.vertex_groups.new(name='Lower_Leg.l')
_vg = ob_torso_004.vertex_groups.new(name='Foot.l')
_m = ob_torso_004.modifiers.new('Armature', 'ARMATURE')
_m.object = ob_armature
_m.vertex_group = 'Hand.l'
ob_torso_005.parent = ob_armature
ob_torso_005.location = (0.0, -4.657e-10, 0.2598)
_vg = ob_torso_005.vertex_groups.new(name='Upper_Arm.r')
_vg = ob_torso_005.vertex_groups.new(name='Torso')
_vg = ob_torso_005.vertex_groups.new(name='Lower_Arm.r')
_vg = ob_torso_005.vertex_groups.new(name='Upper_Arm.l')
_vg = ob_torso_005.vertex_groups.new(name='Lower_Arm.l')
_vg = ob_torso_005.vertex_groups.new(name='Hand.l')
_vg = ob_torso_005.vertex_groups.new(name='Head')
_vg = ob_torso_005.vertex_groups.new(name='Upper_Leg.r')
_vg = ob_torso_005.vertex_groups.new(name='Lower_Leg.r')
_vg = ob_torso_005.vertex_groups.new(name='Foot.r')
_vg = ob_torso_005.vertex_groups.new(name='Upper_Leg.l')
_vg = ob_torso_005.vertex_groups.new(name='Lower_Leg.l')
_vg = ob_torso_005.vertex_groups.new(name='Foot.l')
_m = ob_torso_005.modifiers.new('Armature', 'ARMATURE')
_m.object = ob_armature
_m.vertex_group = 'Upper_Arm.r'
ob_torso_006.parent = ob_armature
ob_torso_006.location = (0.0, -4.657e-10, 0.2598)
_vg = ob_torso_006.vertex_groups.new(name='Lower_Arm.r')
_vg = ob_torso_006.vertex_groups.new(name='Torso')
_vg = ob_torso_006.vertex_groups.new(name='Upper_Arm.r')
_vg = ob_torso_006.vertex_groups.new(name='Upper_Arm.l')
_vg = ob_torso_006.vertex_groups.new(name='Lower_Arm.l')
_vg = ob_torso_006.vertex_groups.new(name='Hand.l')
_vg = ob_torso_006.vertex_groups.new(name='Head')
_vg = ob_torso_006.vertex_groups.new(name='Upper_Leg.r')
_vg = ob_torso_006.vertex_groups.new(name='Lower_Leg.r')
_vg = ob_torso_006.vertex_groups.new(name='Foot.r')
_vg = ob_torso_006.vertex_groups.new(name='Upper_Leg.l')
_vg = ob_torso_006.vertex_groups.new(name='Lower_Leg.l')
_vg = ob_torso_006.vertex_groups.new(name='Foot.l')
_m = ob_torso_006.modifiers.new('Armature', 'ARMATURE')
_m.object = ob_armature
_m.vertex_group = 'Lower_Arm.r'
ob_torso_007.parent = ob_armature
ob_torso_007.location = (0.0, -4.657e-10, 0.2598)
_vg = ob_torso_007.vertex_groups.new(name='Hand.r')
_vg.add([0, 1, 2, 3, 4, 5, 6, 7, 8, 9, 10, 11, 12, 13], 1.0, 'REPLACE')
_vg = ob_torso_007.vertex_groups.new(name='Torso')
_vg = ob_torso_007.vertex_groups.new(name='Upper_Arm.r')
_vg = ob_torso_007.vertex_groups.new(name='Lower_Arm.r')
_vg = ob_torso_007.vertex_groups.new(name='Upper_Arm.l')
_vg = ob_torso_007.vertex_groups.new(name='Lower_Arm.l')
_vg = ob_torso_007.vertex_groups.new(name='Hand.l')
_vg = ob_torso_007.vertex_groups.new(name='Head')
_vg = ob_torso_007.vertex_groups.new(name='Upper_Leg.r')
_vg = ob_torso_007.vertex_groups.new(name='Lower_Leg.r')
_vg = ob_torso_007.vertex_groups.new(name='Foot.r')
_vg = ob_torso_007.vertex_groups.new(name='Upper_Leg.l')
_vg = ob_torso_007.vertex_groups.new(name='Lower_Leg.l')
_vg = ob_torso_007.vertex_groups.new(name='Foot.l')
_m = ob_torso_007.modifiers.new('Armature', 'ARMATURE')
_m.object = ob_armature
_m.vertex_group = 'Hand.r'
ob_torso_008.parent = ob_armature
ob_torso_008.location = (0.0, -4.657e-10, 0.2598)
_vg = ob_torso_008.vertex_groups.new(name='Upper_Leg.l')
_vg = ob_torso_008.vertex_groups.new(name='Torso')
_vg = ob_torso_008.vertex_groups.new(name='Upper_Arm.r')
_vg = ob_torso_008.vertex_groups.new(name='Lower_Arm.r')
_vg = ob_torso_008.vertex_groups.new(name='Upper_Arm.l')
_vg = ob_torso_008.vertex_groups.new(name='Lower_Arm.l')
_vg = ob_torso_008.vertex_groups.new(name='Hand.l')
_vg = ob_torso_008.vertex_groups.new(name='Head')
_vg = ob_torso_008.vertex_groups.new(name='Upper_Leg.r')
_vg = ob_torso_008.vertex_groups.new(name='Lower_Leg.r')
_vg = ob_torso_008.vertex_groups.new(name='Foot.r')
_vg = ob_torso_008.vertex_groups.new(name='Lower_Leg.l')
_vg = ob_torso_008.vertex_groups.new(name='Foot.l')
_m = ob_torso_008.modifiers.new('Armature', 'ARMATURE')
_m.object = ob_armature
_m.vertex_group = 'Upper_Leg.l'
ob_torso_009.parent = ob_armature
ob_torso_009.location = (0.0, -4.657e-10, 0.2598)
_vg = ob_torso_009.vertex_groups.new(name='Lower_Leg.l')
_vg = ob_torso_009.vertex_groups.new(name='Torso')
_vg = ob_torso_009.vertex_groups.new(name='Upper_Arm.r')
_vg = ob_torso_009.vertex_groups.new(name='Lower_Arm.r')
_vg = ob_torso_009.vertex_groups.new(name='Upper_Arm.l')
_vg = ob_torso_009.vertex_groups.new(name='Lower_Arm.l')
_vg = ob_torso_009.vertex_groups.new(name='Hand.l')
_vg = ob_torso_009.vertex_groups.new(name='Head')
_vg = ob_torso_009.vertex_groups.new(name='Upper_Leg.r')
_vg = ob_torso_009.vertex_groups.new(name='Lower_Leg.r')
_vg = ob_torso_009.vertex_groups.new(name='Foot.r')
_vg = ob_torso_009.vertex_groups.new(name='Upper_Leg.l')
_vg = ob_torso_009.vertex_groups.new(name='Foot.l')
_m = ob_torso_009.modifiers.new('Armature', 'ARMATURE')
_m.object = ob_armature
_m.vertex_group = 'Lower_Leg.l'
ob_torso_010.parent = ob_armature
ob_torso_010.location = (0.0, -4.657e-10, 0.2598)
_vg = ob_torso_010.vertex_groups.new(name='Foot.l')
_vg.add([0, 1, 2, 3, 4, 5, 6, 7, 8, 9, 10, 11, 12, 13], 1.0, 'REPLACE')
_vg = ob_torso_010.vertex_groups.new(name='Torso')
_vg = ob_torso_010.vertex_groups.new(name='Upper_Arm.r')
_vg = ob_torso_010.vertex_groups.new(name='Lower_Arm.r')
_vg = ob_torso_010.vertex_groups.new(name='Upper_Arm.l')
_vg = ob_torso_010.vertex_groups.new(name='Lower_Arm.l')
_vg = ob_torso_010.vertex_groups.new(name='Hand.l')
_vg = ob_torso_010.vertex_groups.new(name='Head')
_vg = ob_torso_010.vertex_groups.new(name='Upper_Leg.r')
_vg = ob_torso_010.vertex_groups.new(name='Lower_Leg.r')
_vg = ob_torso_010.vertex_groups.new(name='Foot.r')
_vg = ob_torso_010.vertex_groups.new(name='Upper_Leg.l')
_vg = ob_torso_010.vertex_groups.new(name='Lower_Leg.l')
_m = ob_torso_010.modifiers.new('Armature', 'ARMATURE')
_m.object = ob_armature
_m.vertex_group = 'Foot.l'
ob_torso_011.parent = ob_armature
ob_torso_011.location = (0.0, -4.657e-10, 0.2598)
_vg = ob_torso_011.vertex_groups.new(name='Lower_Leg.r')
_vg = ob_torso_011.vertex_groups.new(name='Torso')
_vg = ob_torso_011.vertex_groups.new(name='Upper_Arm.r')
_vg = ob_torso_011.vertex_groups.new(name='Lower_Arm.r')
_vg = ob_torso_011.vertex_groups.new(name='Upper_Arm.l')
_vg = ob_torso_011.vertex_groups.new(name='Lower_Arm.l')
_vg = ob_torso_011.vertex_groups.new(name='Hand.l')
_vg = ob_torso_011.vertex_groups.new(name='Head')
_vg = ob_torso_011.vertex_groups.new(name='Upper_Leg.r')
_vg = ob_torso_011.vertex_groups.new(name='Foot.r')
_vg = ob_torso_011.vertex_groups.new(name='Upper_Leg.l')
_vg = ob_torso_011.vertex_groups.new(name='Lower_Leg.l')
_vg = ob_torso_011.vertex_groups.new(name='Foot.l')
_m = ob_torso_011.modifiers.new('Armature', 'ARMATURE')
_m.object = ob_armature
_m.vertex_group = 'Lower_Leg.r'
ob_torso_012.parent = ob_armature
ob_torso_012.location = (0.0, -4.657e-10, 0.2598)
_vg = ob_torso_012.vertex_groups.new(name='Lower_Leg.r')
_vg = ob_torso_012.vertex_groups.new(name='Torso')
_vg = ob_torso_012.vertex_groups.new(name='Upper_Arm.r')
_vg = ob_torso_012.vertex_groups.new(name='Lower_Arm.r')
_vg = ob_torso_012.vertex_groups.new(name='Upper_Arm.l')
_vg = ob_torso_012.vertex_groups.new(name='Lower_Arm.l')
_vg = ob_torso_012.vertex_groups.new(name='Hand.l')
_vg = ob_torso_012.vertex_groups.new(name='Head')
_vg = ob_torso_012.vertex_groups.new(name='Upper_Leg.r')
_vg = ob_torso_012.vertex_groups.new(name='Foot.r')
_vg = ob_torso_012.vertex_groups.new(name='Upper_Leg.l')
_vg = ob_torso_012.vertex_groups.new(name='Lower_Leg.l')
_vg = ob_torso_012.vertex_groups.new(name='Foot.l')
_m = ob_torso_012.modifiers.new('Armature', 'ARMATURE')
_m.object = ob_armature
_m.vertex_group = 'Lower_Leg.r'
ob_torso_013.parent = ob_armature
ob_torso_013.location = (0.0, -4.657e-10, 0.2598)
_vg = ob_torso_013.vertex_groups.new(name='Foot.r')
_vg.add([0, 1, 2, 3, 4, 5, 6, 7, 8, 9, 10, 11, 12, 13], 1.0, 'REPLACE')
_vg = ob_torso_013.vertex_groups.new(name='Torso')
_vg = ob_torso_013.vertex_groups.new(name='Upper_Arm.r')
_vg = ob_torso_013.vertex_groups.new(name='Lower_Arm.r')
_vg = ob_torso_013.vertex_groups.new(name='Upper_Arm.l')
_vg = ob_torso_013.vertex_groups.new(name='Lower_Arm.l')
_vg = ob_torso_013.vertex_groups.new(name='Hand.l')
_vg = ob_torso_013.vertex_groups.new(name='Head')
_vg = ob_torso_013.vertex_groups.new(name='Upper_Leg.r')
_vg = ob_torso_013.vertex_groups.new(name='Lower_Leg.r')
_vg = ob_torso_013.vertex_groups.new(name='Upper_Leg.l')
_vg = ob_torso_013.vertex_groups.new(name='Lower_Leg.l')
_vg = ob_torso_013.vertex_groups.new(name='Foot.l')
_m = ob_torso_013.modifiers.new('Armature', 'ARMATURE')
_m.object = ob_armature
_m.vertex_group = 'Foot.r'

# ---- collection membership
col_utility.objects.link(ob_point)
col_character.objects.link(ob_mtorso)
col_character.objects.link(ob_armature)
col_character.objects.link(ob_mhead)
col_character.objects.link(ob_mupparmleft)
col_character.objects.link(ob_mupparmright)
col_character.objects.link(ob_torso_004)
col_character.objects.link(ob_torso_005)
col_character.objects.link(ob_torso_006)
col_character.objects.link(ob_torso_007)
col_character.objects.link(ob_torso_008)
col_character.objects.link(ob_torso_009)
col_character.objects.link(ob_torso_010)
col_character.objects.link(ob_torso_011)
col_character.objects.link(ob_torso_012)
col_character.objects.link(ob_torso_013)

# ---- scene / render settings (as saved in the file)
scene.camera = ob_mtorso
scene.frame_start = 1; scene.frame_end = 250; scene.frame_set(0)
scene.render.engine = 'BLENDER_EEVEE_NEXT'
scene.cycles.sampling_pattern = 'TABULATED_SOBOL'
scene.cycles.use_light_tree = False
scene.view_settings.view_transform = 'Filmic'
bpy.context.view_layer.update()

# ---- added for rendering (the .blend has no active camera): camera
cam_auto = bpy.data.cameras.new('AutoCamera')
cam_auto.lens = 50.0
cam_auto.sensor_width = 36.0
cam_auto.clip_end = 1000.0
ob_auto_camera = bpy.data.objects.new('AutoCamera', cam_auto)
scene.collection.objects.link(ob_auto_camera)
ob_auto_camera.location = (0.584499, -0.700089, 0.686383)
ob_auto_camera.rotation_euler = (1.09748, -7.21219e-08, 0.694738)
scene.camera = ob_auto_camera
bpy.context.view_layer.update()
